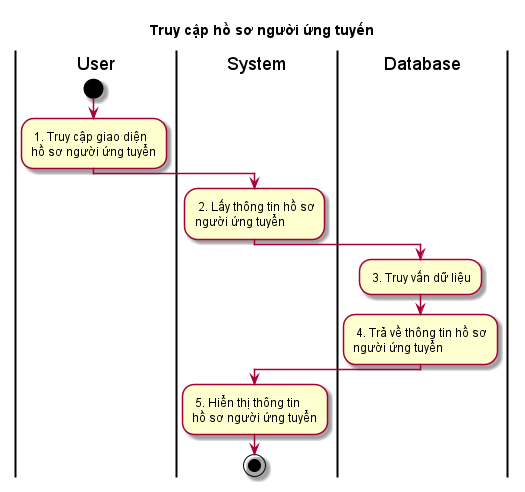

The diagram above was rendered by PlantUML. Its source (embedded in the PNG):
@startuml ActTruyCapHoSoNguoiUngTuyen

skin rose
title Truy cập hồ sơ người ứng tuyến

|User|
start
: 1. Truy cập giao diện\nhồ sơ người ứng tuyển;
|System|
: 2. Lấy thông tin hồ sơ\nngười ứng tuyển;
|Database|
: 3. Truy vấn dữ liệu;
: 4. Trả về thông tin hồ sơ\nngười ứng tuyển;
|System|
: 5. Hiển thị thông tin\nhồ sơ người ứng tuyển;
stop

@enduml